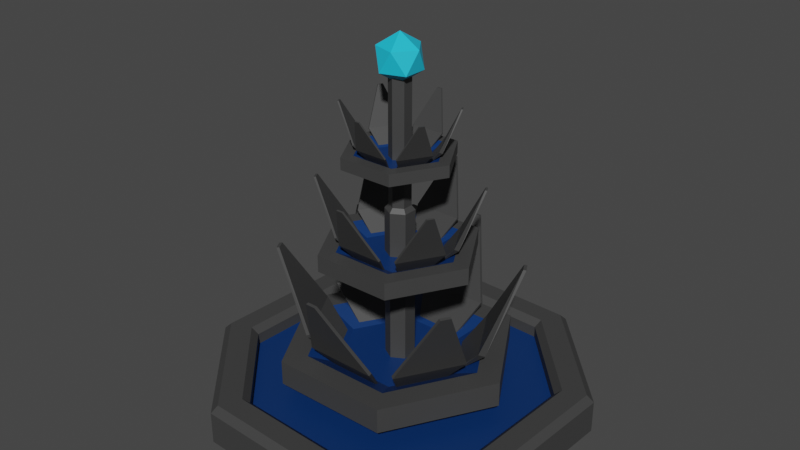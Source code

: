 # Source: ShieldTurret.blend  (saved by Blender 3.4.6; exported with 4.5.12 LTS)
import bpy
from mathutils import Matrix  # noqa: F401  (used for matrix-valued properties, if any)

bpy.ops.wm.read_factory_settings(use_empty=True)
scene = bpy.context.scene
scene.name = 'Scene'

# ---- collections
col_shieldturret1 = bpy.data.collections.new('ShieldTurret1'); scene.collection.children.link(col_shieldturret1)

# ---- materials (node trees are filled in below, after node groups)
mat_graybaseshieldturret1 = bpy.data.materials.new('GrayBaseShieldTurret1')
mat_graybaseshieldturret1.use_transparent_shadow = False
mat_bluebaseshieldturret1 = bpy.data.materials.new('BlueBaseShieldTurret1')
mat_bluebaseshieldturret1.use_transparent_shadow = False
mat_graymiddleshieldturret1 = bpy.data.materials.new('GrayMiddleShieldTurret1')
mat_graymiddleshieldturret1.use_transparent_shadow = False
mat_bluegun1shieldturret1 = bpy.data.materials.new('BlueGun1ShieldTurret1')
mat_bluegun1shieldturret1.use_transparent_shadow = False
mat_graygun1shieldturret1 = bpy.data.materials.new('GrayGun1ShieldTurret1')
mat_graygun1shieldturret1.use_transparent_shadow = False
mat_bluestorageshieldturret1 = bpy.data.materials.new('BlueStorageShieldTurret1')
mat_bluestorageshieldturret1.use_transparent_shadow = False
mat_bluegun2shieldturret1 = bpy.data.materials.new('BlueGun2ShieldTurret1')
mat_bluegun2shieldturret1.use_transparent_shadow = False
mat_graygun2shieldturret1 = bpy.data.materials.new('GrayGun2ShieldTurret1')
mat_graygun2shieldturret1.use_transparent_shadow = False
mat_bluegun3shieldturret1 = bpy.data.materials.new('BlueGun3ShieldTurret1')
mat_bluegun3shieldturret1.use_transparent_shadow = False
mat_graygun3shieldturret1 = bpy.data.materials.new('GrayGun3ShieldTurret1')
mat_graygun3shieldturret1.use_transparent_shadow = False

# ---- material node trees
mat_graybaseshieldturret1.use_nodes = True; mat_graybaseshieldturret1.node_tree.nodes.clear()
_N = mat_graybaseshieldturret1.node_tree.nodes; _L = mat_graybaseshieldturret1.node_tree.links
n0 = _N.new('ShaderNodeBsdfPrincipled'); n0.name = 'Principled BSDF'; n0.location = (10, 300)
n0.distribution = 'GGX'
n0.subsurface_method = 'RANDOM_WALK_SKIN'
n0.inputs[0].default_value = (0.04971, 0.04971, 0.04971, 1.0)
n0.inputs[3].default_value = 1.45
n0.inputs[27].default_value = (0.0, 0.0, 0.0, 1.0)
n0.inputs[28].default_value = 1.0
n1 = _N.new('ShaderNodeOutputMaterial'); n1.name = 'Material Output'; n1.location = (300, 300)
_L.new(n0.outputs[0], n1.inputs[0])
n1.is_active_output = True
mat_bluebaseshieldturret1.use_nodes = True; mat_bluebaseshieldturret1.node_tree.nodes.clear()
_N = mat_bluebaseshieldturret1.node_tree.nodes; _L = mat_bluebaseshieldturret1.node_tree.links
n0 = _N.new('ShaderNodeBsdfPrincipled'); n0.name = 'Principled BSDF'; n0.location = (10, 300)
n0.distribution = 'GGX'
n0.subsurface_method = 'RANDOM_WALK_SKIN'
n0.inputs[0].default_value = (0.0009106, 0.02956, 0.1301, 1.0)
n0.inputs[3].default_value = 1.45
n0.inputs[27].default_value = (0.0, 0.0, 0.0, 1.0)
n0.inputs[28].default_value = 1.0
n1 = _N.new('ShaderNodeOutputMaterial'); n1.name = 'Material Output'; n1.location = (300, 300)
_L.new(n0.outputs[0], n1.inputs[0])
n1.is_active_output = True
mat_graymiddleshieldturret1.use_nodes = True; mat_graymiddleshieldturret1.node_tree.nodes.clear()
_N = mat_graymiddleshieldturret1.node_tree.nodes; _L = mat_graymiddleshieldturret1.node_tree.links
n0 = _N.new('ShaderNodeBsdfPrincipled'); n0.name = 'Principled BSDF'; n0.location = (10, 300)
n0.distribution = 'GGX'
n0.subsurface_method = 'RANDOM_WALK_SKIN'
n0.inputs[0].default_value = (0.04971, 0.04971, 0.04971, 1.0)
n0.inputs[3].default_value = 1.45
n0.inputs[27].default_value = (0.0, 0.0, 0.0, 1.0)
n0.inputs[28].default_value = 1.0
n1 = _N.new('ShaderNodeOutputMaterial'); n1.name = 'Material Output'; n1.location = (300, 300)
_L.new(n0.outputs[0], n1.inputs[0])
n1.is_active_output = True
mat_bluegun1shieldturret1.use_nodes = True; mat_bluegun1shieldturret1.node_tree.nodes.clear()
_N = mat_bluegun1shieldturret1.node_tree.nodes; _L = mat_bluegun1shieldturret1.node_tree.links
n0 = _N.new('ShaderNodeBsdfPrincipled'); n0.name = 'Principled BSDF'; n0.location = (10, 300)
n0.distribution = 'GGX'
n0.subsurface_method = 'RANDOM_WALK_SKIN'
n0.inputs[0].default_value = (0.0009105, 0.02956, 0.1301, 1.0)
n0.inputs[3].default_value = 1.45
n0.inputs[27].default_value = (0.0, 0.0, 0.0, 1.0)
n0.inputs[28].default_value = 1.0
n1 = _N.new('ShaderNodeOutputMaterial'); n1.name = 'Material Output'; n1.location = (300, 300)
_L.new(n0.outputs[0], n1.inputs[0])
n1.is_active_output = True
mat_graygun1shieldturret1.use_nodes = True; mat_graygun1shieldturret1.node_tree.nodes.clear()
_N = mat_graygun1shieldturret1.node_tree.nodes; _L = mat_graygun1shieldturret1.node_tree.links
n0 = _N.new('ShaderNodeBsdfPrincipled'); n0.name = 'Principled BSDF'; n0.location = (10, 300)
n0.distribution = 'GGX'
n0.subsurface_method = 'RANDOM_WALK_SKIN'
n0.inputs[0].default_value = (0.04971, 0.04971, 0.04971, 1.0)
n0.inputs[3].default_value = 1.45
n0.inputs[27].default_value = (0.0, 0.0, 0.0, 1.0)
n0.inputs[28].default_value = 1.0
n1 = _N.new('ShaderNodeOutputMaterial'); n1.name = 'Material Output'; n1.location = (300, 300)
_L.new(n0.outputs[0], n1.inputs[0])
n1.is_active_output = True
mat_bluestorageshieldturret1.use_nodes = True; mat_bluestorageshieldturret1.node_tree.nodes.clear()
_N = mat_bluestorageshieldturret1.node_tree.nodes; _L = mat_bluestorageshieldturret1.node_tree.links
n0 = _N.new('ShaderNodeBsdfPrincipled'); n0.name = 'Principled BSDF'; n0.location = (10, 300)
n0.distribution = 'GGX'
n0.subsurface_method = 'RANDOM_WALK_SKIN'
n0.inputs[0].default_value = (0.01414, 0.5963, 0.8689, 1.0)
n0.inputs[3].default_value = 1.45
n0.inputs[27].default_value = (0.0, 0.0, 0.0, 1.0)
n0.inputs[28].default_value = 1.0
n1 = _N.new('ShaderNodeOutputMaterial'); n1.name = 'Material Output'; n1.location = (300, 300)
_L.new(n0.outputs[0], n1.inputs[0])
n1.is_active_output = True
mat_bluegun2shieldturret1.use_nodes = True; mat_bluegun2shieldturret1.node_tree.nodes.clear()
_N = mat_bluegun2shieldturret1.node_tree.nodes; _L = mat_bluegun2shieldturret1.node_tree.links
n0 = _N.new('ShaderNodeBsdfPrincipled'); n0.name = 'Principled BSDF'; n0.location = (10, 300)
n0.distribution = 'GGX'
n0.subsurface_method = 'RANDOM_WALK_SKIN'
n0.inputs[0].default_value = (0.0009106, 0.02956, 0.1301, 1.0)
n0.inputs[3].default_value = 1.45
n0.inputs[27].default_value = (0.0, 0.0, 0.0, 1.0)
n0.inputs[28].default_value = 1.0
n1 = _N.new('ShaderNodeOutputMaterial'); n1.name = 'Material Output'; n1.location = (300, 300)
_L.new(n0.outputs[0], n1.inputs[0])
n1.is_active_output = True
mat_graygun2shieldturret1.use_nodes = True; mat_graygun2shieldturret1.node_tree.nodes.clear()
_N = mat_graygun2shieldturret1.node_tree.nodes; _L = mat_graygun2shieldturret1.node_tree.links
n0 = _N.new('ShaderNodeBsdfPrincipled'); n0.name = 'Principled BSDF'; n0.location = (10, 300)
n0.distribution = 'GGX'
n0.subsurface_method = 'RANDOM_WALK_SKIN'
n0.inputs[0].default_value = (0.04971, 0.04971, 0.04971, 1.0)
n0.inputs[3].default_value = 1.45
n0.inputs[27].default_value = (0.0, 0.0, 0.0, 1.0)
n0.inputs[28].default_value = 1.0
n1 = _N.new('ShaderNodeOutputMaterial'); n1.name = 'Material Output'; n1.location = (300, 300)
_L.new(n0.outputs[0], n1.inputs[0])
n1.is_active_output = True
mat_bluegun3shieldturret1.use_nodes = True; mat_bluegun3shieldturret1.node_tree.nodes.clear()
_N = mat_bluegun3shieldturret1.node_tree.nodes; _L = mat_bluegun3shieldturret1.node_tree.links
n0 = _N.new('ShaderNodeBsdfPrincipled'); n0.name = 'Principled BSDF'; n0.location = (10, 300)
n0.distribution = 'GGX'
n0.subsurface_method = 'RANDOM_WALK_SKIN'
n0.inputs[0].default_value = (0.0009106, 0.02956, 0.1301, 1.0)
n0.inputs[3].default_value = 1.45
n0.inputs[27].default_value = (0.0, 0.0, 0.0, 1.0)
n0.inputs[28].default_value = 1.0
n1 = _N.new('ShaderNodeOutputMaterial'); n1.name = 'Material Output'; n1.location = (300, 300)
_L.new(n0.outputs[0], n1.inputs[0])
n1.is_active_output = True
mat_graygun3shieldturret1.use_nodes = True; mat_graygun3shieldturret1.node_tree.nodes.clear()
_N = mat_graygun3shieldturret1.node_tree.nodes; _L = mat_graygun3shieldturret1.node_tree.links
n0 = _N.new('ShaderNodeBsdfPrincipled'); n0.name = 'Principled BSDF'; n0.location = (10, 300)
n0.distribution = 'GGX'
n0.subsurface_method = 'RANDOM_WALK_SKIN'
n0.inputs[0].default_value = (0.04971, 0.04971, 0.04971, 1.0)
n0.inputs[3].default_value = 1.45
n0.inputs[27].default_value = (0.0, 0.0, 0.0, 1.0)
n0.inputs[28].default_value = 1.0
n1 = _N.new('ShaderNodeOutputMaterial'); n1.name = 'Material Output'; n1.location = (300, 300)
_L.new(n0.outputs[0], n1.inputs[0])
n1.is_active_output = True

# ---- world
world_world = bpy.data.worlds.new('World'); scene.world = world_world
world_world.use_nodes = True; world_world.node_tree.nodes.clear()
_N = world_world.node_tree.nodes; _L = world_world.node_tree.links
n0 = _N.new('ShaderNodeOutputWorld'); n0.name = 'World Output'; n0.location = (300, 300)
n1 = _N.new('ShaderNodeBackground'); n1.name = 'Background'; n1.location = (10, 300)
n1.inputs[0].default_value = (0.05088, 0.05088, 0.05088, 1.0)
_L.new(n1.outputs[0], n0.inputs[0])
n0.is_active_output = True
world_world.color = (0.05088, 0.05088, 0.05088)
world_world.use_sun_shadow = False
world_world.sun_shadow_jitter_overblur = 0.0

# ---- meshes
me_cylinder_005 = bpy.data.meshes.new('Cylinder.005')
me_cylinder_005.from_pydata([(-0.6724, 1.847, -0.2789), (0.8308, 1.782, -0.2789), (1.847, 0.6724, -0.2789), (1.782, -0.8308, -0.2789), (0.6724, -1.847, -0.2789), (-0.8308, -1.782, -0.2789), (-1.847, -0.6724, -0.2789), (-1.782, 0.8308, -0.2789), (0.6676, 1.432, -0.06726), (-0.5403, 1.484, -0.06726), (1.484, 0.5403, -0.06726), (1.432, -0.6676, -0.06726), (0.5403, -1.484, -0.06726), (-0.6676, -1.432, -0.06726), (-1.484, -0.5403, -0.06726), (-1.432, 0.6676, -0.06726), (-0.5655, 1.554, 0.1206), (-0.5403, 1.484, 0.05253), (0.6676, 1.432, 0.05253), (0.6987, 1.498, 0.1206), (1.484, 0.5403, 0.05253), (1.554, 0.5655, 0.1206), (1.432, -0.6676, 0.05253), (1.498, -0.6987, 0.1206), (0.5403, -1.484, 0.05253), (0.5655, -1.554, 0.1206), (-0.6676, -1.432, 0.05253), (-0.6987, -1.498, 0.1206), (-1.484, -0.5403, 0.05253), (-1.554, -0.5655, 0.1206), (-1.432, 0.6676, 0.05253), (-1.498, 0.6987, 0.1206), (0.7997, 1.715, 0.1206), (0.8308, 1.782, 0.05253), (-0.6724, 1.847, 0.05253), (-0.6472, 1.778, 0.1206), (1.778, 0.6472, 0.1206), (1.847, 0.6724, 0.05253), (1.715, -0.7997, 0.1206), (1.782, -0.8308, 0.05253), (0.6472, -1.778, 0.1206), (0.6724, -1.847, 0.05253), (-0.7997, -1.715, 0.1206), (-0.8308, -1.782, 0.05253), (-1.778, -0.6472, 0.1206), (-1.847, -0.6724, 0.05253), (-1.715, 0.7997, 0.1206), (-1.782, 0.8308, 0.05253)], [], [(1, 33, 37, 2), (7, 47, 34, 0), (3, 39, 41, 4), (4, 41, 43, 5), (5, 43, 45, 6), (6, 45, 47, 7), (20, 18, 8, 10), (2, 37, 39, 3), (0, 1, 2, 3, 4, 5, 6, 7), (17, 30, 15, 9), (22, 20, 10, 11), (24, 22, 11, 12), (26, 24, 12, 13), (28, 26, 13, 14), (30, 28, 14, 15), (0, 34, 33, 1), (18, 17, 9, 8), (8, 9, 15, 14, 13, 12, 11, 10), (31, 16, 35, 46), (27, 29, 44, 42), (23, 25, 40, 38), (19, 21, 36, 32), (29, 31, 46, 44), (25, 27, 42, 40), (21, 23, 38, 36), (33, 34, 35, 32), (37, 33, 32, 36), (39, 37, 36, 38), (41, 39, 38, 40), (43, 41, 40, 42), (45, 43, 42, 44), (47, 45, 44, 46), (34, 47, 46, 35), (19, 16, 17, 18), (21, 19, 18, 20), (23, 21, 20, 22), (25, 23, 22, 24), (27, 25, 24, 26), (29, 27, 26, 28), (31, 29, 28, 30), (16, 31, 30, 17), (16, 19, 32, 35)])
me_cylinder_005.polygons.foreach_set('material_index', [0, 0, 0, 0, 0, 0, 0, 0, 0, 0, 0, 0, 0, 0, 0, 0, 0, 1, 0, 0, 0, 0, 0, 0, 0, 0, 0, 0, 0, 0, 0, 0, 0, 0, 0, 0, 0, 0, 0, 0, 0, 0])
_uv = me_cylinder_005.uv_layers.new(name='UVMap')
_uv.uv.foreach_set('vector', [0.875, 0.5, 0.875, 0.9149, 0.75, 0.9149, 0.75, 0.5, 0.125, 0.5, 0.125, 0.9149, 0.0, 0.9149, 0.0, 0.5, 0.625, 0.5, 0.625, 0.9149, 0.5, 0.9149, 0.5, 0.5, 0.5, 0.5, 0.5, 0.9149, 0.375, 0.9149, 0.375, 0.5, 0.375, 0.5, 0.375, 0.9149, 0.25, 0.9149, 0.25, 0.5, 0.25, 0.5, 0.25, 0.9149, 0.125, 0.9149, 0.125, 0.5, 0.4429, 0.25, 0.3864, 0.3864, 0.3864, 0.3864, 0.4429, 0.25, 0.75, 0.5, 0.75, 0.9149, 0.625, 0.9149, 0.625, 0.5, 0.75, 0.49, 0.9197, 0.4197, 0.99, 0.25, 0.9197, 0.08029, 0.75, 0.01, 0.5803, 0.08029, 0.51, 0.25, 0.5803, 0.4197, 0.25, 0.4429, 0.1136, 0.3864, 0.1136, 0.3864, 0.25, 0.4429, 0.3864, 0.1136, 0.4429, 0.25, 0.4429, 0.25, 0.3864, 0.1136, 0.25, 0.05714, 0.3864, 0.1136, 0.3864, 0.1136, 0.25, 0.05714, 0.1136, 0.1136, 0.25, 0.05714, 0.25, 0.05714, 0.1136, 0.1136, 0.05714, 0.25, 0.1136, 0.1136, 0.1136, 0.1136, 0.05714, 0.25, 0.1136, 0.3864, 0.05714, 0.25, 0.05714, 0.25, 0.1136, 0.3864, 1.0, 0.5, 1.0, 0.9149, 0.875, 0.9149, 0.875, 0.5, 0.3864, 0.3864, 0.25, 0.4429, 0.25, 0.4429, 0.3864, 0.3864, 0.3864, 0.3864, 0.25, 0.4429, 0.1136, 0.3864, 0.05714, 0.25, 0.1136, 0.1136, 0.25, 0.05714, 0.3864, 0.1136, 0.4429, 0.25, 0.1073, 0.3927, 0.25, 0.4518, 0.25, 0.481, 0.08665, 0.4133, 0.1073, 0.1073, 0.04816, 0.25, 0.01899, 0.25, 0.08665, 0.08665, 0.3927, 0.1073, 0.25, 0.04816, 0.25, 0.01899, 0.4133, 0.08665, 0.3927, 0.3927, 0.4518, 0.25, 0.481, 0.25, 0.4133, 0.4133, 0.04816, 0.25, 0.1073, 0.3927, 0.08665, 0.4133, 0.01899, 0.25, 0.25, 0.04816, 0.1073, 0.1073, 0.08665, 0.08665, 0.25, 0.01899, 0.4518, 0.25, 0.3927, 0.1073, 0.4133, 0.08665, 0.481, 0.25, 0.4197, 0.4197, 0.25, 0.49, 0.25, 0.481, 0.4133, 0.4133, 0.49, 0.25, 0.4197, 0.4197, 0.4133, 0.4133, 0.481, 0.25, 0.4197, 0.08029, 0.49, 0.25, 0.481, 0.25, 0.4133, 0.08665, 0.25, 0.01, 0.4197, 0.08029, 0.4133, 0.08665, 0.25, 0.01899, 0.08029, 0.08029, 0.25, 0.01, 0.25, 0.01899, 0.08665, 0.08665, 0.01, 0.25, 0.08029, 0.08029, 0.08665, 0.08665, 0.01899, 0.25, 0.08029, 0.4197, 0.01, 0.25, 0.01899, 0.25, 0.08665, 0.4133, 0.25, 0.49, 0.08029, 0.4197, 0.08665, 0.4133, 0.25, 0.481, 0.3927, 0.3927, 0.25, 0.4518, 0.25, 0.4429, 0.3864, 0.3864, 0.4518, 0.25, 0.3927, 0.3927, 0.3864, 0.3864, 0.4429, 0.25, 0.3927, 0.1073, 0.4518, 0.25, 0.4429, 0.25, 0.3864, 0.1136, 0.25, 0.04816, 0.3927, 0.1073, 0.3864, 0.1136, 0.25, 0.05714, 0.1073, 0.1073, 0.25, 0.04816, 0.25, 0.05714, 0.1136, 0.1136, 0.04816, 0.25, 0.1073, 0.1073, 0.1136, 0.1136, 0.05714, 0.25, 0.1073, 0.3927, 0.04816, 0.25, 0.05714, 0.25, 0.1136, 0.3864, 0.25, 0.4518, 0.1073, 0.3927, 0.1136, 0.3864, 0.25, 0.4429, 0.25, 0.4518, 0.3927, 0.3927, 0.4133, 0.4133, 0.25, 0.481])
me_cylinder_005.materials.append(mat_graybaseshieldturret1)
me_cylinder_005.materials.append(mat_bluebaseshieldturret1)
me_cylinder_005.update()
me_cylinder_006 = bpy.data.meshes.new('Cylinder.006')
me_cylinder_006.from_pydata([(1.287e-09, 0.1485, -1.675), (1.287e-09, 0.1096, 0.1434), (0.1286, 0.07424, -1.675), (0.09494, 0.05481, 0.1434), (0.1286, -0.07424, -1.675), (0.09494, -0.05481, 0.1434), (1.287e-09, -0.1485, -1.675), (1.287e-09, -0.1096, 0.1434), (-0.1286, -0.07424, -1.675), (-0.09494, -0.05481, 0.1434), (-0.1286, 0.07424, -1.675), (-0.09494, 0.05481, 0.1434), (0.1286, 0.07424, 0.09946), (1.287e-09, 0.1485, 0.09946), (0.1286, -0.07424, 0.09946), (1.287e-09, -0.1485, 0.09946), (-0.1286, -0.07424, 0.09946), (-0.1286, 0.07424, 0.09946), (0.09494, 0.05481, 1.432), (1.287e-09, 0.1096, 1.432), (0.09494, -0.05481, 1.432), (1.287e-09, -0.1096, 1.432), (-0.09494, -0.05481, 1.432), (-0.09494, 0.05481, 1.432)], [], [(0, 13, 12, 2), (2, 12, 14, 4), (4, 14, 15, 6), (6, 15, 16, 8), (11, 9, 22, 23), (8, 16, 17, 10), (10, 17, 13, 0), (0, 2, 4, 6, 8, 10), (1, 3, 12, 13), (3, 5, 14, 12), (5, 7, 15, 14), (7, 9, 16, 15), (9, 11, 17, 16), (11, 1, 13, 17), (18, 19, 23, 22, 21, 20), (7, 5, 20, 21), (3, 1, 19, 18), (1, 11, 23, 19), (9, 7, 21, 22), (5, 3, 18, 20)])
_uv = me_cylinder_006.uv_layers.new(name='UVMap')
_uv.uv.foreach_set('vector', [1.0, 0.5, 1.0, 0.9879, 0.8333, 0.9879, 0.8333, 0.5, 0.8333, 0.5, 0.8333, 0.9879, 0.6667, 0.9879, 0.6667, 0.5, 0.6667, 0.5, 0.6667, 0.9879, 0.5, 0.9879, 0.5, 0.5, 0.5, 0.5, 0.5, 0.9879, 0.3333, 0.9879, 0.3333, 0.5, 0.09654, 0.3386, 0.09654, 0.1614, 0.09654, 0.1614, 0.09654, 0.3386, 0.3333, 0.5, 0.3333, 0.9879, 0.1667, 0.9879, 0.1667, 0.5, 0.1667, 0.5, 0.1667, 0.9879, -8.941e-08, 0.9879, -8.941e-08, 0.5, 0.75, 0.49, 0.9578, 0.37, 0.9578, 0.13, 0.75, 0.01, 0.5422, 0.13, 0.5422, 0.37, 0.25, 0.4272, 0.4035, 0.3386, 0.4578, 0.37, 0.25, 0.49, 0.4035, 0.3386, 0.4035, 0.1614, 0.4578, 0.13, 0.4578, 0.37, 0.4035, 0.1614, 0.25, 0.0728, 0.25, 0.01, 0.4578, 0.13, 0.25, 0.0728, 0.09654, 0.1614, 0.04215, 0.13, 0.25, 0.01, 0.09654, 0.1614, 0.09654, 0.3386, 0.04215, 0.37, 0.04215, 0.13, 0.09654, 0.3386, 0.25, 0.4272, 0.25, 0.49, 0.04215, 0.37, 0.4035, 0.3386, 0.25, 0.4272, 0.09654, 0.3386, 0.09654, 0.1614, 0.25, 0.0728, 0.4035, 0.1614, 0.25, 0.0728, 0.4035, 0.1614, 0.4035, 0.1614, 0.25, 0.0728, 0.4035, 0.3386, 0.25, 0.4272, 0.25, 0.4272, 0.4035, 0.3386, 0.25, 0.4272, 0.09654, 0.3386, 0.09654, 0.3386, 0.25, 0.4272, 0.09654, 0.1614, 0.25, 0.0728, 0.25, 0.0728, 0.09654, 0.1614, 0.4035, 0.1614, 0.4035, 0.3386, 0.4035, 0.3386, 0.4035, 0.1614])
me_cylinder_006.materials.append(mat_graymiddleshieldturret1)
me_cylinder_006.update()
me_plane_046 = bpy.data.meshes.new('Plane.046')
me_plane_046.from_pydata([(-0.6202, 0.1016, -0.3481), (-0.3792, 0.5072, -0.3481), (-1.041, 0.5662, 0.7189), (-0.987, 0.6562, 0.7189), (-0.8951, 0.1125, -0.04161), (-0.5195, 0.7446, -0.04161), (-0.639, 0.1127, -0.3618), (-0.3979, 0.5184, -0.3618), (-1.067, 0.5819, 0.7139), (-1.013, 0.6719, 0.7139), (-0.9223, 0.1287, -0.05613), (-0.5467, 0.7608, -0.05613), (0.3959, 0.4869, -0.3481), (0.6267, 0.07528, -0.3481), (1.008, 0.6186, 0.7189), (1.06, 0.5272, 0.7189), (0.5649, 0.6837, -0.04235), (0.9245, 0.04231, -0.04235), (0.415, 0.4975, -0.3618), (0.6457, 0.08595, -0.3618), (1.035, 0.6336, 0.7139), (1.086, 0.5422, 0.7139), (0.5925, 0.6991, -0.05687), (0.9529, 0.1155, -0.08711), (-0.2234, 0.5876, -0.3481), (0.2485, 0.5816, -0.3481), (-0.03117, 1.184, 0.7189), (0.07354, 1.183, 0.7189), (-0.3513, 0.8311, -0.04161), (0.3839, 0.8218, -0.04161), (-0.2231, 0.6094, -0.3618), (0.2487, 0.6034, -0.3618), (-0.03079, 1.215, 0.7139), (0.07392, 1.213, 0.7139), (-0.351, 0.8627, -0.05613), (0.3843, 0.8535, -0.05613), (-0.3978, -0.4851, -0.3481), (-0.6286, -0.0735, -0.3481), (-1.01, -0.6168, 0.7189), (-1.061, -0.5254, 0.7189), (-0.5447, -0.7177, -0.04161), (-0.9043, -0.07633, -0.04161), (-0.4168, -0.4958, -0.3618), (-0.6476, -0.08416, -0.3618), (-1.037, -0.6318, 0.7139), (-1.088, -0.5404, 0.7139), (-0.5723, -0.7331, -0.05613), (-0.9319, -0.0918, -0.05613), (0.2215, -0.5858, -0.3481), (-0.2503, -0.5799, -0.3481), (0.02931, -1.182, 0.7189), (-0.0754, -1.181, 0.7189), (0.3495, -0.8293, -0.04161), (-0.3857, -0.82, -0.04161), (0.2212, -0.6076, -0.3618), (-0.2506, -0.6017, -0.3618), (0.02893, -1.213, 0.7139), (-0.07578, -1.211, 0.7139), (0.3491, -0.8609, -0.05613), (-0.3861, -0.8517, -0.05613), (0.6184, -0.09981, -0.3481), (0.3773, -0.5055, -0.3481), (1.039, -0.5644, 0.7189), (0.9852, -0.6544, 0.7189), (0.8932, -0.1107, -0.04161), (0.5176, -0.7428, -0.04161), (0.6371, -0.111, -0.3618), (0.3961, -0.5166, -0.3618), (1.065, -0.5801, 0.7139), (1.012, -0.6701, 0.7139), (0.9204, -0.1269, -0.05613), (0.5448, -0.759, -0.05613), (0.6056, 1.051, -0.4655), (0.4744, 0.8242, -0.2079), (1.212, 0.0008909, -0.4655), (0.9497, 0.0008909, -0.2079), (0.6056, -1.05, -0.4655), (0.4744, -0.8224, -0.2079), (-0.6075, -1.05, -0.4655), (-0.4762, -0.8224, -0.2079), (-1.214, 0.0008908, -0.4655), (-0.9516, 0.0008908, -0.2079), (-0.6075, 1.051, -0.4655), (-0.4762, 0.8242, -0.2079), (1.212, 0.0008909, -0.2079), (0.6056, 1.051, -0.2079), (0.6056, -1.05, -0.2079), (-0.6075, -1.05, -0.2079), (-1.214, 0.0008909, -0.2079), (-0.6075, 1.051, -0.2079), (0.6256, 0.0008909, -0.3635), (0.3123, 0.5435, -0.3635), (0.3123, -0.5417, -0.3635), (-0.3142, -0.5417, -0.3635), (-0.6274, 0.0008909, -0.3635), (-0.3142, 0.5435, -0.3635)], [], [(10, 8, 9, 11), (0, 1, 5, 4), (4, 2, 8, 10), (6, 10, 11, 7), (0, 4, 10, 6), (1, 0, 6, 7), (16, 17, 15, 14), (2, 3, 9, 8), (3, 5, 11, 9), (5, 1, 7, 11), (22, 20, 21, 23), (12, 13, 17, 16), (16, 14, 20, 22), (18, 22, 23, 19), (12, 16, 22, 18), (13, 12, 18, 19), (28, 29, 27, 26), (14, 15, 21, 20), (15, 17, 23, 21), (17, 13, 19, 23), (34, 32, 33, 35), (24, 25, 29, 28), (28, 26, 32, 34), (30, 34, 35, 31), (24, 28, 34, 30), (25, 24, 30, 31), (40, 41, 39, 38), (26, 27, 33, 32), (27, 29, 35, 33), (29, 25, 31, 35), (46, 44, 45, 47), (36, 37, 41, 40), (40, 38, 44, 46), (42, 46, 47, 43), (36, 40, 46, 42), (37, 36, 42, 43), (52, 53, 51, 50), (38, 39, 45, 44), (39, 41, 47, 45), (41, 37, 43, 47), (58, 56, 57, 59), (48, 49, 53, 52), (52, 50, 56, 58), (54, 58, 59, 55), (48, 52, 58, 54), (49, 48, 54, 55), (64, 65, 63, 62), (50, 51, 57, 56), (51, 53, 59, 57), (53, 49, 55, 59), (70, 68, 69, 71), (60, 61, 65, 64), (64, 62, 68, 70), (66, 70, 71, 67), (60, 64, 70, 66), (61, 60, 66, 67), (62, 63, 69, 68), (63, 65, 71, 69), (65, 61, 67, 71), (72, 85, 84, 74), (74, 84, 86, 76), (76, 86, 87, 78), (78, 87, 88, 80), (73, 83, 95, 91), (80, 88, 89, 82), (82, 89, 85, 72), (72, 74, 76, 78, 80, 82), (73, 75, 84, 85), (75, 77, 86, 84), (77, 79, 87, 86), (79, 81, 88, 87), (81, 83, 89, 88), (83, 73, 85, 89), (90, 91, 95, 94, 93, 92), (81, 79, 93, 94), (77, 75, 90, 92), (83, 81, 94, 95), (79, 77, 92, 93), (75, 73, 91, 90), (4, 5, 3, 2)])
me_plane_046.polygons.foreach_set('material_index', [1, 1, 1, 1, 1, 1, 1, 1, 1, 1, 1, 1, 1, 1, 1, 1, 1, 1, 1, 1, 1, 1, 1, 1, 1, 1, 1, 1, 1, 1, 1, 1, 1, 1, 1, 1, 1, 1, 1, 1, 1, 1, 1, 1, 1, 1, 1, 1, 1, 1, 1, 1, 1, 1, 1, 1, 1, 1, 1, 1, 1, 1, 1, 0, 1, 1, 1, 1, 1, 1, 1, 1, 1, 0, 0, 0, 0, 0, 0, 1])
_uv = me_plane_046.uv_layers.new(name='UVMap')
_uv.uv.foreach_set('vector', [0.0, 0.3313, 0.0, 1.0, 1.0, 1.0, 1.0, 0.3313, 0.0, 0.0, 1.0, 0.0, 1.0, 0.3313, 0.0, 0.3313, 0.0, 0.3313, 0.0, 1.0, 0.0, 1.0, 0.0, 0.3313, 0.0, 0.0, 0.0, 0.3313, 1.0, 0.3313, 1.0, 0.0, 0.0, 0.0, 0.0, 0.3313, 0.0, 0.3313, 0.0, 0.0, 1.0, 0.0, 0.0, 0.0, 0.0, 0.0, 1.0, 0.0, 0.0, 0.3313, 1.0, 0.3313, 1.0, 1.0, 0.0, 1.0, 0.0, 1.0, 1.0, 1.0, 1.0, 1.0, 0.0, 1.0, 1.0, 1.0, 1.0, 0.3313, 1.0, 0.3313, 1.0, 1.0, 1.0, 0.3313, 1.0, 0.0, 1.0, 0.0, 1.0, 0.3313, 0.0, 0.3313, 0.0, 1.0, 1.0, 1.0, 1.0, 0.3333, 0.0, 0.0, 1.0, 0.0, 1.0, 0.3313, 0.0, 0.3313, 0.0, 0.3313, 0.0, 1.0, 0.0, 1.0, 0.0, 0.3313, 0.0, 0.0, 0.0, 0.3313, 1.0, 0.3333, 1.0, 0.0, 0.0, 0.0, 0.0, 0.3313, 0.0, 0.3313, 0.0, 0.0, 1.0, 0.0, 0.0, 0.0, 0.0, 0.0, 1.0, 0.0, 0.0, 0.3313, 1.0, 0.3313, 1.0, 1.0, 0.0, 1.0, 0.0, 1.0, 1.0, 1.0, 1.0, 1.0, 0.0, 1.0, 1.0, 1.0, 1.0, 0.3313, 1.0, 0.3333, 1.0, 1.0, 1.0, 0.3313, 1.0, 0.0, 1.0, 0.0, 1.0, 0.3333, 0.0, 0.3313, 0.0, 1.0, 1.0, 1.0, 1.0, 0.3313, 0.0, 0.0, 1.0, 0.0, 1.0, 0.3313, 0.0, 0.3313, 0.0, 0.3313, 0.0, 1.0, 0.0, 1.0, 0.0, 0.3313, 0.0, 0.0, 0.0, 0.3313, 1.0, 0.3313, 1.0, 0.0, 0.0, 0.0, 0.0, 0.3313, 0.0, 0.3313, 0.0, 0.0, 1.0, 0.0, 0.0, 0.0, 0.0, 0.0, 1.0, 0.0, 0.0, 0.3313, 1.0, 0.3313, 1.0, 1.0, 0.0, 1.0, 0.0, 1.0, 1.0, 1.0, 1.0, 1.0, 0.0, 1.0, 1.0, 1.0, 1.0, 0.3313, 1.0, 0.3313, 1.0, 1.0, 1.0, 0.3313, 1.0, 0.0, 1.0, 0.0, 1.0, 0.3313, 0.0, 0.3313, 0.0, 1.0, 1.0, 1.0, 1.0, 0.3313, 0.0, 0.0, 1.0, 0.0, 1.0, 0.3313, 0.0, 0.3313, 0.0, 0.3313, 0.0, 1.0, 0.0, 1.0, 0.0, 0.3313, 0.0, 0.0, 0.0, 0.3313, 1.0, 0.3313, 1.0, 0.0, 0.0, 0.0, 0.0, 0.3313, 0.0, 0.3313, 0.0, 0.0, 1.0, 0.0, 0.0, 0.0, 0.0, 0.0, 1.0, 0.0, 0.0, 0.3313, 1.0, 0.3313, 1.0, 1.0, 0.0, 1.0, 0.0, 1.0, 1.0, 1.0, 1.0, 1.0, 0.0, 1.0, 1.0, 1.0, 1.0, 0.3313, 1.0, 0.3313, 1.0, 1.0, 1.0, 0.3313, 1.0, 0.0, 1.0, 0.0, 1.0, 0.3313, 0.0, 0.3313, 0.0, 1.0, 1.0, 1.0, 1.0, 0.3313, 0.0, 0.0, 1.0, 0.0, 1.0, 0.3313, 0.0, 0.3313, 0.0, 0.3313, 0.0, 1.0, 0.0, 1.0, 0.0, 0.3313, 0.0, 0.0, 0.0, 0.3313, 1.0, 0.3313, 1.0, 0.0, 0.0, 0.0, 0.0, 0.3313, 0.0, 0.3313, 0.0, 0.0, 1.0, 0.0, 0.0, 0.0, 0.0, 0.0, 1.0, 0.0, 0.0, 0.3313, 1.0, 0.3313, 1.0, 1.0, 0.0, 1.0, 0.0, 1.0, 1.0, 1.0, 1.0, 1.0, 0.0, 1.0, 1.0, 1.0, 1.0, 0.3313, 1.0, 0.3313, 1.0, 1.0, 1.0, 0.3313, 1.0, 0.0, 1.0, 0.0, 1.0, 0.3313, 0.0, 0.3313, 0.0, 1.0, 1.0, 1.0, 1.0, 0.3313, 0.0, 0.0, 1.0, 0.0, 1.0, 0.3313, 0.0, 0.3313, 0.0, 0.3313, 0.0, 1.0, 0.0, 1.0, 0.0, 0.3313, 0.0, 0.0, 0.0, 0.3313, 1.0, 0.3313, 1.0, 0.0, 0.0, 0.0, 0.0, 0.3313, 0.0, 0.3313, 0.0, 0.0, 1.0, 0.0, 0.0, 0.0, 0.0, 0.0, 1.0, 0.0, 0.0, 1.0, 1.0, 1.0, 1.0, 1.0, 0.0, 1.0, 1.0, 1.0, 1.0, 0.3313, 1.0, 0.3313, 1.0, 1.0, 1.0, 0.3313, 1.0, 0.0, 1.0, 0.0, 1.0, 0.3313, 1.0, 0.5, 1.0, 1.0, 0.8333, 1.0, 0.8333, 0.5, 0.8333, 0.5, 0.8333, 1.0, 0.6667, 1.0, 0.6667, 0.5, 0.6667, 0.5, 0.6667, 1.0, 0.5, 1.0, 0.5, 0.5, 0.5, 0.5, 0.5, 1.0, 0.3333, 1.0, 0.3333, 0.5, 0.25, 0.3482, 0.165, 0.2991, 0.165, 0.2991, 0.25, 0.3482, 0.3333, 0.5, 0.3333, 1.0, 0.1667, 1.0, 0.1667, 0.5, 0.1667, 0.5, 0.1667, 1.0, -8.941e-08, 1.0, -8.941e-08, 0.5, 0.75, 0.49, 0.9578, 0.37, 0.9578, 0.13, 0.75, 0.01, 0.5422, 0.13, 0.5422, 0.37, 0.25, 0.3482, 0.335, 0.2991, 0.4578, 0.37, 0.25, 0.49, 0.335, 0.2991, 0.335, 0.2009, 0.4578, 0.13, 0.4578, 0.37, 0.335, 0.2009, 0.25, 0.1518, 0.25, 0.01, 0.4578, 0.13, 0.25, 0.1518, 0.165, 0.2009, 0.04215, 0.13, 0.25, 0.01, 0.165, 0.2009, 0.165, 0.2991, 0.04215, 0.37, 0.04215, 0.13, 0.165, 0.2991, 0.25, 0.3482, 0.25, 0.49, 0.04215, 0.37, 0.335, 0.2991, 0.25, 0.3482, 0.165, 0.2991, 0.165, 0.2009, 0.25, 0.1518, 0.335, 0.2009, 0.165, 0.2009, 0.25, 0.1518, 0.25, 0.1518, 0.165, 0.2009, 0.335, 0.2009, 0.335, 0.2991, 0.335, 0.2991, 0.335, 0.2009, 0.165, 0.2991, 0.165, 0.2009, 0.165, 0.2009, 0.165, 0.2991, 0.25, 0.1518, 0.335, 0.2009, 0.335, 0.2009, 0.25, 0.1518, 0.335, 0.2991, 0.25, 0.3482, 0.25, 0.3482, 0.335, 0.2991, 0.0, 0.3313, 1.0, 0.3313, 1.0, 1.0, 0.0, 1.0])
me_plane_046.materials.append(mat_bluegun1shieldturret1)
me_plane_046.materials.append(mat_graygun1shieldturret1)
me_plane_046.update()
me_icosphere = bpy.data.meshes.new('Icosphere')
me_icosphere.from_pydata([(0.0, -1.206e-09, -0.2428), (0.1757, -0.1276, -0.1086), (-0.06711, -0.2065, -0.1086), (-0.2172, -1.206e-09, -0.1086), (-0.06711, 0.2065, -0.1086), (0.1757, 0.1276, -0.1086), (0.06711, -0.2065, 0.1086), (-0.1757, -0.1276, 0.1086), (-0.1757, 0.1276, 0.1086), (0.06711, 0.2065, 0.1086), (0.2172, -1.206e-09, 0.1086), (0.0, -1.206e-09, 0.2428)], [], [(0, 1, 2), (1, 0, 5), (0, 2, 3), (0, 3, 4), (0, 4, 5), (1, 5, 10), (2, 1, 6), (3, 2, 7), (4, 3, 8), (5, 4, 9), (1, 10, 6), (2, 6, 7), (3, 7, 8), (4, 8, 9), (5, 9, 10), (6, 10, 11), (7, 6, 11), (8, 7, 11), (9, 8, 11), (10, 9, 11)])
_uv = me_icosphere.uv_layers.new(name='UVMap')
_uv.uv.foreach_set('vector', [0.1818, 0.0, 0.2727, 0.1575, 0.09091, 0.1575, 0.2727, 0.1575, 0.3636, 0.0, 0.4545, 0.1575, 0.9091, 0.0, 1.0, 0.1575, 0.8182, 0.1575, 0.7273, 0.0, 0.8182, 0.1575, 0.6364, 0.1575, 0.5455, 0.0, 0.6364, 0.1575, 0.4545, 0.1575, 0.2727, 0.1575, 0.4545, 0.1575, 0.3636, 0.3149, 0.09091, 0.1575, 0.2727, 0.1575, 0.1818, 0.3149, 0.8182, 0.1575, 1.0, 0.1575, 0.9091, 0.3149, 0.6364, 0.1575, 0.8182, 0.1575, 0.7273, 0.3149, 0.4545, 0.1575, 0.6364, 0.1575, 0.5455, 0.3149, 0.2727, 0.1575, 0.3636, 0.3149, 0.1818, 0.3149, 0.09091, 0.1575, 0.1818, 0.3149, 0.0, 0.3149, 0.8182, 0.1575, 0.9091, 0.3149, 0.7273, 0.3149, 0.6364, 0.1575, 0.7273, 0.3149, 0.5455, 0.3149, 0.4545, 0.1575, 0.5455, 0.3149, 0.3636, 0.3149, 0.1818, 0.3149, 0.3636, 0.3149, 0.2727, 0.4724, 0.0, 0.3149, 0.1818, 0.3149, 0.09091, 0.4724, 0.7273, 0.3149, 0.9091, 0.3149, 0.8182, 0.4724, 0.5455, 0.3149, 0.7273, 0.3149, 0.6364, 0.4724, 0.3636, 0.3149, 0.5455, 0.3149, 0.4545, 0.4724])
me_icosphere.materials.append(mat_bluestorageshieldturret1)
me_icosphere.update()
me_plane_051 = bpy.data.meshes.new('Plane.051')
me_plane_051.from_pydata([(-0.4168, 0.06827, -0.2339), (-0.2548, 0.3409, -0.2339), (-0.6992, 0.3805, 0.4831), (-0.6633, 0.441, 0.4831), (-0.6015, 0.07561, -0.02796), (-0.3491, 0.5004, -0.02796), (-0.4294, 0.07576, -0.2431), (-0.2674, 0.3484, -0.2431), (-0.717, 0.391, 0.4798), (-0.681, 0.4515, 0.4798), (-0.6198, 0.08647, -0.03772), (-0.3674, 0.5112, -0.03772), (0.2661, 0.3272, -0.2339), (0.4211, 0.05059, -0.2339), (0.6776, 0.4157, 0.4831), (0.7121, 0.3543, 0.4831), (0.3796, 0.4594, -0.02846), (0.6213, 0.02843, -0.02846), (0.2788, 0.3343, -0.2431), (0.4339, 0.05776, -0.2431), (0.6956, 0.4258, 0.4798), (0.7301, 0.3644, 0.4798), (0.3982, 0.4698, -0.03822), (0.6404, 0.07759, -0.05854), (-0.1501, 0.3949, -0.2339), (0.167, 0.3909, -0.2339), (-0.02095, 0.7955, 0.4831), (0.04942, 0.7947, 0.4831), (-0.2361, 0.5585, -0.02796), (0.258, 0.5523, -0.02796), (-0.1499, 0.4095, -0.2431), (0.1672, 0.4055, -0.2431), (-0.02069, 0.8162, 0.4798), (0.04968, 0.8153, 0.4798), (-0.2358, 0.5797, -0.03772), (0.2582, 0.5735, -0.03772), (-0.2673, -0.326, -0.2339), (-0.4224, -0.04939, -0.2339), (-0.6789, -0.4145, 0.4831), (-0.7133, -0.3531, 0.4831), (-0.366, -0.4823, -0.02796), (-0.6077, -0.05129, -0.02796), (-0.2801, -0.3331, -0.2431), (-0.4352, -0.05656, -0.2431), (-0.6969, -0.4246, 0.4798), (-0.7313, -0.3632, 0.4798), (-0.3846, -0.4927, -0.03772), (-0.6262, -0.06169, -0.03772), (0.1489, -0.3937, -0.2339), (-0.1682, -0.3897, -0.2339), (0.0197, -0.7943, 0.4831), (-0.05067, -0.7935, 0.4831), (0.2349, -0.5573, -0.02796), (-0.2592, -0.5511, -0.02796), (0.1487, -0.4083, -0.2431), (-0.1684, -0.4043, -0.2431), (0.01944, -0.815, 0.4798), (-0.05093, -0.8141, 0.4798), (0.2346, -0.5785, -0.03772), (-0.2595, -0.5723, -0.03772), (0.4155, -0.06708, -0.2339), (0.2536, -0.3397, -0.2339), (0.698, -0.3793, 0.4831), (0.662, -0.4398, 0.4831), (0.6003, -0.07441, -0.02796), (0.3478, -0.4992, -0.02796), (0.4281, -0.07456, -0.2431), (0.2662, -0.3472, -0.2431), (0.7157, -0.3898, 0.4798), (0.6798, -0.4503, 0.4798), (0.6185, -0.08527, -0.03772), (0.3661, -0.51, -0.03772), (0.407, 0.7066, -0.3128), (0.3188, 0.5538, -0.1397), (0.8146, 0.0005986, -0.3128), (0.6382, 0.0005987, -0.1397), (0.407, -0.7054, -0.3128), (0.3188, -0.5526, -0.1397), (-0.4082, -0.7054, -0.3128), (-0.32, -0.5526, -0.1397), (-0.8159, 0.0005987, -0.3128), (-0.6395, 0.0005986, -0.1397), (-0.4082, 0.7066, -0.3128), (-0.32, 0.5538, -0.1397), (0.8146, 0.0005986, -0.1397), (0.407, 0.7066, -0.1397), (0.407, -0.7054, -0.1397), (-0.4082, -0.7054, -0.1397), (-0.8159, 0.0005987, -0.1397), (-0.4082, 0.7066, -0.1397), (0.4204, 0.0005987, -0.2443), (0.2099, 0.3652, -0.2443), (0.2099, -0.364, -0.2443), (-0.2111, -0.364, -0.2443), (-0.4216, 0.0005987, -0.2443), (-0.2111, 0.3652, -0.2443)], [], [(10, 8, 9, 11), (0, 1, 5, 4), (4, 2, 8, 10), (6, 10, 11, 7), (0, 4, 10, 6), (1, 0, 6, 7), (16, 17, 15, 14), (2, 3, 9, 8), (3, 5, 11, 9), (5, 1, 7, 11), (22, 20, 21, 23), (12, 13, 17, 16), (16, 14, 20, 22), (18, 22, 23, 19), (12, 16, 22, 18), (13, 12, 18, 19), (28, 29, 27, 26), (14, 15, 21, 20), (15, 17, 23, 21), (17, 13, 19, 23), (34, 32, 33, 35), (24, 25, 29, 28), (28, 26, 32, 34), (30, 34, 35, 31), (24, 28, 34, 30), (25, 24, 30, 31), (40, 41, 39, 38), (26, 27, 33, 32), (27, 29, 35, 33), (29, 25, 31, 35), (46, 44, 45, 47), (36, 37, 41, 40), (40, 38, 44, 46), (42, 46, 47, 43), (36, 40, 46, 42), (37, 36, 42, 43), (52, 53, 51, 50), (38, 39, 45, 44), (39, 41, 47, 45), (41, 37, 43, 47), (58, 56, 57, 59), (48, 49, 53, 52), (52, 50, 56, 58), (54, 58, 59, 55), (48, 52, 58, 54), (49, 48, 54, 55), (64, 65, 63, 62), (50, 51, 57, 56), (51, 53, 59, 57), (53, 49, 55, 59), (70, 68, 69, 71), (60, 61, 65, 64), (64, 62, 68, 70), (66, 70, 71, 67), (60, 64, 70, 66), (61, 60, 66, 67), (62, 63, 69, 68), (63, 65, 71, 69), (65, 61, 67, 71), (72, 85, 84, 74), (74, 84, 86, 76), (76, 86, 87, 78), (78, 87, 88, 80), (73, 83, 95, 91), (80, 88, 89, 82), (82, 89, 85, 72), (72, 74, 76, 78, 80, 82), (73, 75, 84, 85), (75, 77, 86, 84), (77, 79, 87, 86), (79, 81, 88, 87), (81, 83, 89, 88), (83, 73, 85, 89), (90, 91, 95, 94, 93, 92), (81, 79, 93, 94), (77, 75, 90, 92), (83, 81, 94, 95), (79, 77, 92, 93), (75, 73, 91, 90), (4, 5, 3, 2)])
me_plane_051.polygons.foreach_set('material_index', [1, 1, 1, 1, 1, 1, 1, 1, 1, 1, 1, 1, 1, 1, 1, 1, 1, 1, 1, 1, 1, 1, 1, 1, 1, 1, 1, 1, 1, 1, 1, 1, 1, 1, 1, 1, 1, 1, 1, 1, 1, 1, 1, 1, 1, 1, 1, 1, 1, 1, 1, 1, 1, 1, 1, 1, 1, 1, 1, 1, 1, 1, 1, 0, 1, 1, 1, 1, 1, 1, 1, 1, 1, 0, 0, 0, 0, 0, 0, 1])
_uv = me_plane_051.uv_layers.new(name='UVMap')
_uv.uv.foreach_set('vector', [0.0, 0.3313, 0.0, 1.0, 1.0, 1.0, 1.0, 0.3313, 0.0, 0.0, 1.0, 0.0, 1.0, 0.3313, 0.0, 0.3313, 0.0, 0.3313, 0.0, 1.0, 0.0, 1.0, 0.0, 0.3313, 0.0, 0.0, 0.0, 0.3313, 1.0, 0.3313, 1.0, 0.0, 0.0, 0.0, 0.0, 0.3313, 0.0, 0.3313, 0.0, 0.0, 1.0, 0.0, 0.0, 0.0, 0.0, 0.0, 1.0, 0.0, 0.0, 0.3313, 1.0, 0.3313, 1.0, 1.0, 0.0, 1.0, 0.0, 1.0, 1.0, 1.0, 1.0, 1.0, 0.0, 1.0, 1.0, 1.0, 1.0, 0.3313, 1.0, 0.3313, 1.0, 1.0, 1.0, 0.3313, 1.0, 0.0, 1.0, 0.0, 1.0, 0.3313, 0.0, 0.3313, 0.0, 1.0, 1.0, 1.0, 1.0, 0.3333, 0.0, 0.0, 1.0, 0.0, 1.0, 0.3313, 0.0, 0.3313, 0.0, 0.3313, 0.0, 1.0, 0.0, 1.0, 0.0, 0.3313, 0.0, 0.0, 0.0, 0.3313, 1.0, 0.3333, 1.0, 0.0, 0.0, 0.0, 0.0, 0.3313, 0.0, 0.3313, 0.0, 0.0, 1.0, 0.0, 0.0, 0.0, 0.0, 0.0, 1.0, 0.0, 0.0, 0.3313, 1.0, 0.3313, 1.0, 1.0, 0.0, 1.0, 0.0, 1.0, 1.0, 1.0, 1.0, 1.0, 0.0, 1.0, 1.0, 1.0, 1.0, 0.3313, 1.0, 0.3333, 1.0, 1.0, 1.0, 0.3313, 1.0, 0.0, 1.0, 0.0, 1.0, 0.3333, 0.0, 0.3313, 0.0, 1.0, 1.0, 1.0, 1.0, 0.3313, 0.0, 0.0, 1.0, 0.0, 1.0, 0.3313, 0.0, 0.3313, 0.0, 0.3313, 0.0, 1.0, 0.0, 1.0, 0.0, 0.3313, 0.0, 0.0, 0.0, 0.3313, 1.0, 0.3313, 1.0, 0.0, 0.0, 0.0, 0.0, 0.3313, 0.0, 0.3313, 0.0, 0.0, 1.0, 0.0, 0.0, 0.0, 0.0, 0.0, 1.0, 0.0, 0.0, 0.3313, 1.0, 0.3313, 1.0, 1.0, 0.0, 1.0, 0.0, 1.0, 1.0, 1.0, 1.0, 1.0, 0.0, 1.0, 1.0, 1.0, 1.0, 0.3313, 1.0, 0.3313, 1.0, 1.0, 1.0, 0.3313, 1.0, 0.0, 1.0, 0.0, 1.0, 0.3313, 0.0, 0.3313, 0.0, 1.0, 1.0, 1.0, 1.0, 0.3313, 0.0, 0.0, 1.0, 0.0, 1.0, 0.3313, 0.0, 0.3313, 0.0, 0.3313, 0.0, 1.0, 0.0, 1.0, 0.0, 0.3313, 0.0, 0.0, 0.0, 0.3313, 1.0, 0.3313, 1.0, 0.0, 0.0, 0.0, 0.0, 0.3313, 0.0, 0.3313, 0.0, 0.0, 1.0, 0.0, 0.0, 0.0, 0.0, 0.0, 1.0, 0.0, 0.0, 0.3313, 1.0, 0.3313, 1.0, 1.0, 0.0, 1.0, 0.0, 1.0, 1.0, 1.0, 1.0, 1.0, 0.0, 1.0, 1.0, 1.0, 1.0, 0.3313, 1.0, 0.3313, 1.0, 1.0, 1.0, 0.3313, 1.0, 0.0, 1.0, 0.0, 1.0, 0.3313, 0.0, 0.3313, 0.0, 1.0, 1.0, 1.0, 1.0, 0.3313, 0.0, 0.0, 1.0, 0.0, 1.0, 0.3313, 0.0, 0.3313, 0.0, 0.3313, 0.0, 1.0, 0.0, 1.0, 0.0, 0.3313, 0.0, 0.0, 0.0, 0.3313, 1.0, 0.3313, 1.0, 0.0, 0.0, 0.0, 0.0, 0.3313, 0.0, 0.3313, 0.0, 0.0, 1.0, 0.0, 0.0, 0.0, 0.0, 0.0, 1.0, 0.0, 0.0, 0.3313, 1.0, 0.3313, 1.0, 1.0, 0.0, 1.0, 0.0, 1.0, 1.0, 1.0, 1.0, 1.0, 0.0, 1.0, 1.0, 1.0, 1.0, 0.3313, 1.0, 0.3313, 1.0, 1.0, 1.0, 0.3313, 1.0, 0.0, 1.0, 0.0, 1.0, 0.3313, 0.0, 0.3313, 0.0, 1.0, 1.0, 1.0, 1.0, 0.3313, 0.0, 0.0, 1.0, 0.0, 1.0, 0.3313, 0.0, 0.3313, 0.0, 0.3313, 0.0, 1.0, 0.0, 1.0, 0.0, 0.3313, 0.0, 0.0, 0.0, 0.3313, 1.0, 0.3313, 1.0, 0.0, 0.0, 0.0, 0.0, 0.3313, 0.0, 0.3313, 0.0, 0.0, 1.0, 0.0, 0.0, 0.0, 0.0, 0.0, 1.0, 0.0, 0.0, 1.0, 1.0, 1.0, 1.0, 1.0, 0.0, 1.0, 1.0, 1.0, 1.0, 0.3313, 1.0, 0.3313, 1.0, 1.0, 1.0, 0.3313, 1.0, 0.0, 1.0, 0.0, 1.0, 0.3313, 1.0, 0.5, 1.0, 1.0, 0.8333, 1.0, 0.8333, 0.5, 0.8333, 0.5, 0.8333, 1.0, 0.6667, 1.0, 0.6667, 0.5, 0.6667, 0.5, 0.6667, 1.0, 0.5, 1.0, 0.5, 0.5, 0.5, 0.5, 0.5, 1.0, 0.3333, 1.0, 0.3333, 0.5, 0.25, 0.3482, 0.165, 0.2991, 0.165, 0.2991, 0.25, 0.3482, 0.3333, 0.5, 0.3333, 1.0, 0.1667, 1.0, 0.1667, 0.5, 0.1667, 0.5, 0.1667, 1.0, -8.941e-08, 1.0, -8.941e-08, 0.5, 0.75, 0.49, 0.9578, 0.37, 0.9578, 0.13, 0.75, 0.01, 0.5422, 0.13, 0.5422, 0.37, 0.25, 0.3482, 0.335, 0.2991, 0.4578, 0.37, 0.25, 0.49, 0.335, 0.2991, 0.335, 0.2009, 0.4578, 0.13, 0.4578, 0.37, 0.335, 0.2009, 0.25, 0.1518, 0.25, 0.01, 0.4578, 0.13, 0.25, 0.1518, 0.165, 0.2009, 0.04215, 0.13, 0.25, 0.01, 0.165, 0.2009, 0.165, 0.2991, 0.04215, 0.37, 0.04215, 0.13, 0.165, 0.2991, 0.25, 0.3482, 0.25, 0.49, 0.04215, 0.37, 0.335, 0.2991, 0.25, 0.3482, 0.165, 0.2991, 0.165, 0.2009, 0.25, 0.1518, 0.335, 0.2009, 0.165, 0.2009, 0.25, 0.1518, 0.25, 0.1518, 0.165, 0.2009, 0.335, 0.2009, 0.335, 0.2991, 0.335, 0.2991, 0.335, 0.2009, 0.165, 0.2991, 0.165, 0.2009, 0.165, 0.2009, 0.165, 0.2991, 0.25, 0.1518, 0.335, 0.2009, 0.335, 0.2009, 0.25, 0.1518, 0.335, 0.2991, 0.25, 0.3482, 0.25, 0.3482, 0.335, 0.2991, 0.0, 0.3313, 1.0, 0.3313, 1.0, 1.0, 0.0, 1.0])
me_plane_051.materials.append(mat_bluegun2shieldturret1)
me_plane_051.materials.append(mat_graygun2shieldturret1)
me_plane_051.update()
me_plane_052 = bpy.data.meshes.new('Plane.052')
me_plane_052.from_pydata([(-0.2918, 0.04779, -0.1637), (-0.1784, 0.2386, -0.1637), (-0.4895, 0.2663, 0.3382), (-0.4643, 0.3087, 0.3382), (-0.4211, 0.05293, -0.01957), (-0.2444, 0.3503, -0.01957), (-0.3006, 0.05303, -0.1702), (-0.1872, 0.2438, -0.1702), (-0.5019, 0.2737, 0.3358), (-0.4767, 0.316, 0.3358), (-0.4338, 0.06053, -0.0264), (-0.2572, 0.3579, -0.0264), (0.1862, 0.229, -0.1637), (0.2948, 0.03541, -0.1637), (0.4744, 0.291, 0.3382), (0.4984, 0.248, 0.3382), (0.2657, 0.3216, -0.01992), (0.4349, 0.0199, -0.01992), (0.1952, 0.234, -0.1702), (0.3037, 0.04043, -0.1702), (0.4869, 0.298, 0.3358), (0.511, 0.2551, 0.3358), (0.2787, 0.3289, -0.02675), (0.4483, 0.05431, -0.04098), (-0.1051, 0.2764, -0.1637), (0.1169, 0.2736, -0.1637), (-0.01466, 0.5569, 0.3382), (0.03459, 0.5563, 0.3382), (-0.1653, 0.3909, -0.01957), (0.1806, 0.3866, -0.01957), (-0.1049, 0.2867, -0.1702), (0.117, 0.2839, -0.1702), (-0.01448, 0.5713, 0.3358), (0.03477, 0.5707, 0.3358), (-0.1651, 0.4058, -0.0264), (0.1808, 0.4015, -0.0264), (-0.1871, -0.2282, -0.1637), (-0.2957, -0.03458, -0.1637), (-0.4752, -0.2901, 0.3382), (-0.4993, -0.2472, 0.3382), (-0.2562, -0.3376, -0.01957), (-0.4254, -0.03591, -0.01957), (-0.1961, -0.2332, -0.1702), (-0.3046, -0.03959, -0.1702), (-0.4878, -0.2972, 0.3358), (-0.5119, -0.2542, 0.3358), (-0.2692, -0.3449, -0.0264), (-0.4384, -0.04318, -0.0264), (0.1042, -0.2756, -0.1637), (-0.1178, -0.2728, -0.1637), (0.01379, -0.556, 0.3382), (-0.03547, -0.5554, 0.3382), (0.1644, -0.3901, -0.01957), (-0.1814, -0.3857, -0.01957), (0.1041, -0.2858, -0.1702), (-0.1179, -0.283, -0.1702), (0.01361, -0.5705, 0.3358), (-0.03565, -0.5699, 0.3358), (0.1642, -0.405, -0.0264), (-0.1816, -0.4006, -0.0264), (0.2909, -0.04695, -0.1637), (0.1775, -0.2378, -0.1637), (0.4886, -0.2655, 0.3382), (0.4634, -0.3078, 0.3382), (0.4202, -0.05209, -0.01957), (0.2435, -0.3494, -0.01957), (0.2997, -0.05219, -0.1702), (0.1863, -0.243, -0.1702), (0.501, -0.2729, 0.3358), (0.4758, -0.3152, 0.3358), (0.433, -0.05969, -0.0264), (0.2563, -0.357, -0.0264), (0.2849, 0.4946, -0.219), (0.2232, 0.3877, -0.09782), (0.5702, 0.000419, -0.219), (0.4467, 0.0004191, -0.09782), (0.2849, -0.4938, -0.219), (0.2232, -0.3868, -0.09782), (-0.2858, -0.4938, -0.219), (-0.224, -0.3868, -0.09782), (-0.5711, 0.0004191, -0.219), (-0.4476, 0.0004191, -0.09782), (-0.2858, 0.4946, -0.219), (-0.224, 0.3877, -0.09782), (0.5702, 0.000419, -0.09782), (0.2849, 0.4946, -0.09782), (0.2849, -0.4938, -0.09782), (-0.2858, -0.4938, -0.09782), (-0.5711, 0.0004191, -0.09782), (-0.2858, 0.4946, -0.09782), (0.2943, 0.0004191, -0.171), (0.1469, 0.2556, -0.171), (0.1469, -0.2548, -0.171), (-0.1478, -0.2548, -0.171), (-0.2951, 0.0004191, -0.171), (-0.1478, 0.2556, -0.171)], [], [(10, 8, 9, 11), (0, 1, 5, 4), (4, 2, 8, 10), (6, 10, 11, 7), (0, 4, 10, 6), (1, 0, 6, 7), (16, 17, 15, 14), (2, 3, 9, 8), (3, 5, 11, 9), (5, 1, 7, 11), (22, 20, 21, 23), (12, 13, 17, 16), (16, 14, 20, 22), (18, 22, 23, 19), (12, 16, 22, 18), (13, 12, 18, 19), (28, 29, 27, 26), (14, 15, 21, 20), (15, 17, 23, 21), (17, 13, 19, 23), (34, 32, 33, 35), (24, 25, 29, 28), (28, 26, 32, 34), (30, 34, 35, 31), (24, 28, 34, 30), (25, 24, 30, 31), (40, 41, 39, 38), (26, 27, 33, 32), (27, 29, 35, 33), (29, 25, 31, 35), (46, 44, 45, 47), (36, 37, 41, 40), (40, 38, 44, 46), (42, 46, 47, 43), (36, 40, 46, 42), (37, 36, 42, 43), (52, 53, 51, 50), (38, 39, 45, 44), (39, 41, 47, 45), (41, 37, 43, 47), (58, 56, 57, 59), (48, 49, 53, 52), (52, 50, 56, 58), (54, 58, 59, 55), (48, 52, 58, 54), (49, 48, 54, 55), (64, 65, 63, 62), (50, 51, 57, 56), (51, 53, 59, 57), (53, 49, 55, 59), (70, 68, 69, 71), (60, 61, 65, 64), (64, 62, 68, 70), (66, 70, 71, 67), (60, 64, 70, 66), (61, 60, 66, 67), (62, 63, 69, 68), (63, 65, 71, 69), (65, 61, 67, 71), (72, 85, 84, 74), (74, 84, 86, 76), (76, 86, 87, 78), (78, 87, 88, 80), (73, 83, 95, 91), (80, 88, 89, 82), (82, 89, 85, 72), (72, 74, 76, 78, 80, 82), (73, 75, 84, 85), (75, 77, 86, 84), (77, 79, 87, 86), (79, 81, 88, 87), (81, 83, 89, 88), (83, 73, 85, 89), (90, 91, 95, 94, 93, 92), (81, 79, 93, 94), (77, 75, 90, 92), (83, 81, 94, 95), (79, 77, 92, 93), (75, 73, 91, 90), (4, 5, 3, 2)])
me_plane_052.polygons.foreach_set('material_index', [1, 1, 1, 1, 1, 1, 1, 1, 1, 1, 1, 1, 1, 1, 1, 1, 1, 1, 1, 1, 1, 1, 1, 1, 1, 1, 1, 1, 1, 1, 1, 1, 1, 1, 1, 1, 1, 1, 1, 1, 1, 1, 1, 1, 1, 1, 1, 1, 1, 1, 1, 1, 1, 1, 1, 1, 1, 1, 1, 1, 1, 1, 1, 0, 1, 1, 1, 1, 1, 1, 1, 1, 1, 0, 0, 0, 0, 0, 0, 1])
_uv = me_plane_052.uv_layers.new(name='UVMap')
_uv.uv.foreach_set('vector', [0.0, 0.3313, 0.0, 1.0, 1.0, 1.0, 1.0, 0.3313, 0.0, 0.0, 1.0, 0.0, 1.0, 0.3313, 0.0, 0.3313, 0.0, 0.3313, 0.0, 1.0, 0.0, 1.0, 0.0, 0.3313, 0.0, 0.0, 0.0, 0.3313, 1.0, 0.3313, 1.0, 0.0, 0.0, 0.0, 0.0, 0.3313, 0.0, 0.3313, 0.0, 0.0, 1.0, 0.0, 0.0, 0.0, 0.0, 0.0, 1.0, 0.0, 0.0, 0.3313, 1.0, 0.3313, 1.0, 1.0, 0.0, 1.0, 0.0, 1.0, 1.0, 1.0, 1.0, 1.0, 0.0, 1.0, 1.0, 1.0, 1.0, 0.3313, 1.0, 0.3313, 1.0, 1.0, 1.0, 0.3313, 1.0, 0.0, 1.0, 0.0, 1.0, 0.3313, 0.0, 0.3313, 0.0, 1.0, 1.0, 1.0, 1.0, 0.3333, 0.0, 0.0, 1.0, 0.0, 1.0, 0.3313, 0.0, 0.3313, 0.0, 0.3313, 0.0, 1.0, 0.0, 1.0, 0.0, 0.3313, 0.0, 0.0, 0.0, 0.3313, 1.0, 0.3333, 1.0, 0.0, 0.0, 0.0, 0.0, 0.3313, 0.0, 0.3313, 0.0, 0.0, 1.0, 0.0, 0.0, 0.0, 0.0, 0.0, 1.0, 0.0, 0.0, 0.3313, 1.0, 0.3313, 1.0, 1.0, 0.0, 1.0, 0.0, 1.0, 1.0, 1.0, 1.0, 1.0, 0.0, 1.0, 1.0, 1.0, 1.0, 0.3313, 1.0, 0.3333, 1.0, 1.0, 1.0, 0.3313, 1.0, 0.0, 1.0, 0.0, 1.0, 0.3333, 0.0, 0.3313, 0.0, 1.0, 1.0, 1.0, 1.0, 0.3313, 0.0, 0.0, 1.0, 0.0, 1.0, 0.3313, 0.0, 0.3313, 0.0, 0.3313, 0.0, 1.0, 0.0, 1.0, 0.0, 0.3313, 0.0, 0.0, 0.0, 0.3313, 1.0, 0.3313, 1.0, 0.0, 0.0, 0.0, 0.0, 0.3313, 0.0, 0.3313, 0.0, 0.0, 1.0, 0.0, 0.0, 0.0, 0.0, 0.0, 1.0, 0.0, 0.0, 0.3313, 1.0, 0.3313, 1.0, 1.0, 0.0, 1.0, 0.0, 1.0, 1.0, 1.0, 1.0, 1.0, 0.0, 1.0, 1.0, 1.0, 1.0, 0.3313, 1.0, 0.3313, 1.0, 1.0, 1.0, 0.3313, 1.0, 0.0, 1.0, 0.0, 1.0, 0.3313, 0.0, 0.3313, 0.0, 1.0, 1.0, 1.0, 1.0, 0.3313, 0.0, 0.0, 1.0, 0.0, 1.0, 0.3313, 0.0, 0.3313, 0.0, 0.3313, 0.0, 1.0, 0.0, 1.0, 0.0, 0.3313, 0.0, 0.0, 0.0, 0.3313, 1.0, 0.3313, 1.0, 0.0, 0.0, 0.0, 0.0, 0.3313, 0.0, 0.3313, 0.0, 0.0, 1.0, 0.0, 0.0, 0.0, 0.0, 0.0, 1.0, 0.0, 0.0, 0.3313, 1.0, 0.3313, 1.0, 1.0, 0.0, 1.0, 0.0, 1.0, 1.0, 1.0, 1.0, 1.0, 0.0, 1.0, 1.0, 1.0, 1.0, 0.3313, 1.0, 0.3313, 1.0, 1.0, 1.0, 0.3313, 1.0, 0.0, 1.0, 0.0, 1.0, 0.3313, 0.0, 0.3313, 0.0, 1.0, 1.0, 1.0, 1.0, 0.3313, 0.0, 0.0, 1.0, 0.0, 1.0, 0.3313, 0.0, 0.3313, 0.0, 0.3313, 0.0, 1.0, 0.0, 1.0, 0.0, 0.3313, 0.0, 0.0, 0.0, 0.3313, 1.0, 0.3313, 1.0, 0.0, 0.0, 0.0, 0.0, 0.3313, 0.0, 0.3313, 0.0, 0.0, 1.0, 0.0, 0.0, 0.0, 0.0, 0.0, 1.0, 0.0, 0.0, 0.3313, 1.0, 0.3313, 1.0, 1.0, 0.0, 1.0, 0.0, 1.0, 1.0, 1.0, 1.0, 1.0, 0.0, 1.0, 1.0, 1.0, 1.0, 0.3313, 1.0, 0.3313, 1.0, 1.0, 1.0, 0.3313, 1.0, 0.0, 1.0, 0.0, 1.0, 0.3313, 0.0, 0.3313, 0.0, 1.0, 1.0, 1.0, 1.0, 0.3313, 0.0, 0.0, 1.0, 0.0, 1.0, 0.3313, 0.0, 0.3313, 0.0, 0.3313, 0.0, 1.0, 0.0, 1.0, 0.0, 0.3313, 0.0, 0.0, 0.0, 0.3313, 1.0, 0.3313, 1.0, 0.0, 0.0, 0.0, 0.0, 0.3313, 0.0, 0.3313, 0.0, 0.0, 1.0, 0.0, 0.0, 0.0, 0.0, 0.0, 1.0, 0.0, 0.0, 1.0, 1.0, 1.0, 1.0, 1.0, 0.0, 1.0, 1.0, 1.0, 1.0, 0.3313, 1.0, 0.3313, 1.0, 1.0, 1.0, 0.3313, 1.0, 0.0, 1.0, 0.0, 1.0, 0.3313, 1.0, 0.5, 1.0, 1.0, 0.8333, 1.0, 0.8333, 0.5, 0.8333, 0.5, 0.8333, 1.0, 0.6667, 1.0, 0.6667, 0.5, 0.6667, 0.5, 0.6667, 1.0, 0.5, 1.0, 0.5, 0.5, 0.5, 0.5, 0.5, 1.0, 0.3333, 1.0, 0.3333, 0.5, 0.25, 0.3482, 0.165, 0.2991, 0.165, 0.2991, 0.25, 0.3482, 0.3333, 0.5, 0.3333, 1.0, 0.1667, 1.0, 0.1667, 0.5, 0.1667, 0.5, 0.1667, 1.0, -8.941e-08, 1.0, -8.941e-08, 0.5, 0.75, 0.49, 0.9578, 0.37, 0.9578, 0.13, 0.75, 0.01, 0.5422, 0.13, 0.5422, 0.37, 0.25, 0.3482, 0.335, 0.2991, 0.4578, 0.37, 0.25, 0.49, 0.335, 0.2991, 0.335, 0.2009, 0.4578, 0.13, 0.4578, 0.37, 0.335, 0.2009, 0.25, 0.1518, 0.25, 0.01, 0.4578, 0.13, 0.25, 0.1518, 0.165, 0.2009, 0.04215, 0.13, 0.25, 0.01, 0.165, 0.2009, 0.165, 0.2991, 0.04215, 0.37, 0.04215, 0.13, 0.165, 0.2991, 0.25, 0.3482, 0.25, 0.49, 0.04215, 0.37, 0.335, 0.2991, 0.25, 0.3482, 0.165, 0.2991, 0.165, 0.2009, 0.25, 0.1518, 0.335, 0.2009, 0.165, 0.2009, 0.25, 0.1518, 0.25, 0.1518, 0.165, 0.2009, 0.335, 0.2009, 0.335, 0.2991, 0.335, 0.2991, 0.335, 0.2009, 0.165, 0.2991, 0.165, 0.2009, 0.165, 0.2009, 0.165, 0.2991, 0.25, 0.1518, 0.335, 0.2009, 0.335, 0.2009, 0.25, 0.1518, 0.335, 0.2991, 0.25, 0.3482, 0.25, 0.3482, 0.335, 0.2991, 0.0, 0.3313, 1.0, 0.3313, 1.0, 1.0, 0.0, 1.0])
me_plane_052.materials.append(mat_bluegun3shieldturret1)
me_plane_052.materials.append(mat_graygun3shieldturret1)
me_plane_052.update()

# ---- objects
ob_baseshieldturret1 = bpy.data.objects.new('BaseShieldTurret1', me_cylinder_005)
ob_middleshieldturret1 = bpy.data.objects.new('MiddleShieldTurret1', me_cylinder_006)
ob_gun1shieldturret1 = bpy.data.objects.new('Gun1ShieldTurret1', me_plane_046)
ob_storageshieldturret1 = bpy.data.objects.new('StorageShieldTurret1', me_icosphere)
ob_gun2shieldturret1 = bpy.data.objects.new('Gun2ShieldTurret1', me_plane_051)
ob_gun3shieldturret1 = bpy.data.objects.new('Gun3ShieldTurret1', me_plane_052)

# ---- transforms, parenting, visibility, modifiers, constraints
ob_baseshieldturret1.location = (7.451e-09, 5.033e-08, 1.956e-08)
ob_middleshieldturret1.location = (0.0, 7.761e-10, 1.689)
ob_gun1shieldturret1.location = (0.0009298, -0.0008908, 0.5634)
ob_storageshieldturret1.location = (0.0, -1.278e-09, 3.263)
ob_gun2shieldturret1.location = (0.0006246, -0.0005986, 1.579)
ob_gun3shieldturret1.location = (0.0004377, -0.000419, 2.489)

# ---- collection membership
col_shieldturret1.objects.link(ob_baseshieldturret1)
col_shieldturret1.objects.link(ob_middleshieldturret1)
col_shieldturret1.objects.link(ob_gun1shieldturret1)
col_shieldturret1.objects.link(ob_storageshieldturret1)
col_shieldturret1.objects.link(ob_gun2shieldturret1)
col_shieldturret1.objects.link(ob_gun3shieldturret1)

# ---- scene / render settings (as saved in the file)
scene.frame_start = 1; scene.frame_end = 250; scene.frame_set(1)
scene.render.engine = 'BLENDER_EEVEE_NEXT'
scene.cycles.sampling_pattern = 'TABULATED_SOBOL'
scene.cycles.use_light_tree = False
scene.view_settings.view_transform = 'Filmic'
bpy.context.view_layer.update()

# ---- added for rendering (the .blend has no active camera and no usable light): camera, sun
cam_auto = bpy.data.cameras.new('AutoCamera')
cam_auto.lens = 50.0
cam_auto.sensor_width = 36.0
cam_auto.clip_end = 1000.0
ob_auto_camera = bpy.data.objects.new('AutoCamera', cam_auto)
scene.collection.objects.link(ob_auto_camera)
ob_auto_camera.location = (5.96945, -7.16334, 6.38905)
ob_auto_camera.rotation_euler = (1.09748, -7.21219e-08, 0.694738)
scene.camera = ob_auto_camera
light_auto_sun = bpy.data.lights.new('AutoSun', 'SUN')
light_auto_sun.energy = 3.0
light_auto_sun.angle = 0.0523599
ob_auto_sun = bpy.data.objects.new('AutoSun', light_auto_sun)
scene.collection.objects.link(ob_auto_sun)
ob_auto_sun.rotation_euler = (0.872665, 0.174533, 0.523599)
bpy.context.view_layer.update()
